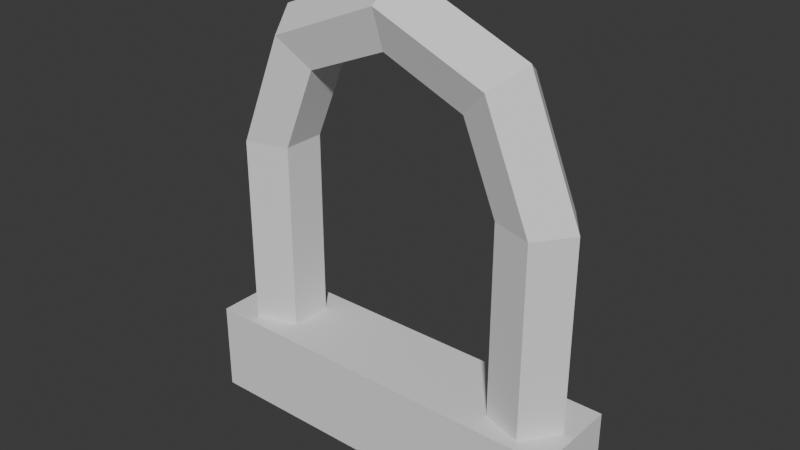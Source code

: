 # Source: Gate.blend  (saved by Blender 5.2.45; exported with 4.5.12 LTS)
import bpy
from mathutils import Matrix  # noqa: F401  (used for matrix-valued properties, if any)

bpy.ops.wm.read_factory_settings(use_empty=True)
scene = bpy.context.scene
scene.name = 'Scene'

# ---- world
world_world = bpy.data.worlds.new('World'); scene.world = world_world
world_world.use_nodes = True; world_world.node_tree.nodes.clear()
_N = world_world.node_tree.nodes; _L = world_world.node_tree.links
n0 = _N.new('ShaderNodeOutputWorld'); n0.name = 'World Output'; n0.location = (200, 100)
n1 = _N.new('ShaderNodeBackground'); n1.name = 'Background'; n1.location = (-200, 100)
n1.inputs[0].default_value = (0.05088, 0.05088, 0.05088, 1.0)
_L.new(n1.outputs[0], n0.inputs[0])
n0.is_active_output = True
world_world.color = (0.05088, 0.05088, 0.05088)
world_world.sun_shadow_jitter_overblur = 0.0

# ---- meshes
me_cube_001 = bpy.data.meshes.new('Cube.001')
me_cube_001.from_pydata([(-1.0, -1.0, -1.0), (0.9464, 0.0, 5.202), (-1.0, -1.0, 1.0), (0.8156, -0.7643, 5.202), (-1.0, 1.0, -1.0), (0.604, -0.4724, 5.202), (-1.0, 1.0, 1.0), (0.604, 0.4724, 5.202), (1.0, -1.0, -1.0), (0.8156, 0.7643, 5.202), (1.0, -1.0, 1.0), (0.6692, 0.0, 8.043), (1.0, 1.0, -1.0), (0.5767, -0.7643, 7.65), (1.0, 1.0, 1.0), (0.4271, -0.4724, 7.015), (0.4271, 0.4724, 7.015), (0.5767, 0.7643, 7.65), (7.145e-08, 0.0, 9.22), (6.158e-08, -0.7643, 8.665), (4.56e-08, -0.4724, 7.766), (4.56e-08, 0.4724, 7.766), (6.158e-08, 0.7643, 8.665), (-0.6692, 0.0, 8.043), (-0.5767, -0.7643, 7.65), (-0.4271, -0.4724, 7.015), (-0.4271, 0.4724, 7.015), (-0.5767, 0.7643, 7.65), (-0.9464, 0.0, 5.202), (-0.8156, -0.7643, 5.202), (-0.604, -0.4724, 5.202), (-0.604, 0.4724, 5.202), (-0.8156, 0.7643, 5.202), (-0.9464, -1.837e-07, 1.0), (-0.8156, -0.7643, 1.0), (-0.604, -0.4724, 1.0), (-0.604, 0.4724, 1.0), (-0.8156, 0.7643, 1.0), (0.604, -0.4724, 1.0), (0.604, 0.4724, 1.0), (0.9464, -1.837e-07, 1.0), (0.8156, -0.7643, 1.0), (0.8156, 0.7643, 1.0)], [], [(0, 2, 6, 4), (4, 6, 14, 12), (12, 14, 10, 8), (8, 10, 2, 0), (4, 12, 8, 0), (34, 2, 10, 41, 38, 39, 42, 14, 6, 37, 36, 35), (6, 2, 34, 33, 37), (41, 10, 14, 42, 40), (1, 11, 13, 3), (3, 13, 15, 5), (5, 15, 16, 7), (7, 16, 17, 9), (9, 17, 11, 1), (11, 18, 19, 13), (13, 19, 20, 15), (15, 20, 21, 16), (16, 21, 22, 17), (17, 22, 18, 11), (18, 23, 24, 19), (19, 24, 25, 20), (20, 25, 26, 21), (21, 26, 27, 22), (22, 27, 23, 18), (23, 28, 29, 24), (24, 29, 30, 25), (25, 30, 31, 26), (26, 31, 32, 27), (27, 32, 28, 23), (34, 29, 28, 33), (36, 31, 30, 35), (42, 9, 1, 40), (33, 28, 32, 37), (39, 7, 9, 42), (40, 1, 3, 41), (38, 5, 7, 39), (35, 30, 29, 34), (41, 3, 5, 38), (37, 32, 31, 36)])
_uv = me_cube_001.uv_layers.new(name='UVMap')
_uv.uv.foreach_set('vector', [0.375, 0.0, 0.625, 0.0, 0.625, 0.25, 0.375, 0.25, 0.375, 0.25, 0.625, 0.25, 0.625, 0.5, 0.375, 0.5, 0.375, 0.5, 0.625, 0.5, 0.625, 0.75, 0.375, 0.75, 0.375, 0.75, 0.625, 0.75, 0.625, 1.0, 0.375, 1.0, 0.125, 0.5, 0.375, 0.5, 0.375, 0.75, 0.125, 0.75, 0.852, 0.7205, 0.875, 0.75, 0.625, 0.75, 0.648, 0.7205, 0.6745, 0.684, 0.6745, 0.566, 0.648, 0.5295, 0.625, 0.5, 0.875, 0.5, 0.852, 0.5295, 0.8255, 0.566, 0.8255, 0.684, 0.875, 0.5, 0.875, 0.75, 0.852, 0.7205, 0.8683, 0.625, 0.852, 0.5295, 0.648, 0.7205, 0.625, 0.75, 0.625, 0.5, 0.648, 0.5295, 0.6317, 0.625, 0.5, 0.6, 0.625, 0.6, 0.625, 0.8, 0.5, 0.8, 0.5, 0.8, 0.625, 0.8, 0.625, 1.0, 0.5, 1.0, 0.5, 0.0, 0.625, 0.0, 0.625, 0.2, 0.5, 0.2, 0.5, 0.2, 0.625, 0.2, 0.625, 0.4, 0.5, 0.4, 0.5, 0.4, 0.625, 0.4, 0.625, 0.6, 0.5, 0.6, 0.625, 0.6, 0.75, 0.6, 0.75, 0.8, 0.625, 0.8, 0.625, 0.8, 0.75, 0.8, 0.75, 1.0, 0.625, 1.0, 0.625, 1.192e-08, 0.75, 0.0, 0.75, 0.2, 0.625, 0.2, 0.625, 0.2, 0.75, 0.2, 0.75, 0.4, 0.625, 0.4, 0.625, 0.4, 0.75, 0.4, 0.75, 0.6, 0.625, 0.6, 0.75, 0.6, 0.875, 0.6, 0.875, 0.8, 0.75, 0.8, 0.75, 0.8, 0.875, 0.8, 0.875, 1.0, 0.75, 1.0, 0.75, 2.384e-08, 0.875, 0.0, 0.875, 0.2, 0.75, 0.2, 0.75, 0.2, 0.875, 0.2, 0.875, 0.4, 0.75, 0.4, 0.75, 0.4, 0.875, 0.4, 0.875, 0.6, 0.75, 0.6, 0.875, 0.6, 1.0, 0.6, 1.0, 0.8, 0.875, 0.8, 0.875, 0.8, 1.0, 0.8, 1.0, 1.0, 0.875, 1.0, 0.875, 1.192e-08, 1.0, 0.0, 1.0, 0.2, 0.875, 0.2, 0.875, 0.2, 1.0, 0.2, 1.0, 0.4, 0.875, 0.4, 0.875, 0.4, 1.0, 0.4, 1.0, 0.6, 0.875, 0.6, 1.0, 0.8, 1.0, 0.8, 1.0, 0.6, 1.0, 0.6, 1.0, 0.2, 1.0, 0.2, 1.0, 0.0, 1.0, 0.0, 0.5, 0.4, 0.5, 0.4, 0.5, 0.6, 0.5, 0.6, 1.0, 0.6, 1.0, 0.6, 1.0, 0.4, 1.0, 0.4, 0.5, 0.2, 0.5, 0.2, 0.5, 0.4, 0.5, 0.4, 0.5, 0.6, 0.5, 0.6, 0.5, 0.8, 0.5, 0.8, 0.5, 0.0, 0.5, 0.0, 0.5, 0.2, 0.5, 0.2, 1.0, 1.0, 1.0, 1.0, 1.0, 0.8, 1.0, 0.8, 0.5, 0.8, 0.5, 0.8, 0.5, 1.0, 0.5, 1.0, 1.0, 0.4, 1.0, 0.4, 1.0, 0.2, 1.0, 0.2])
me_cube_001.materials.append(None)
me_cube_001.update()

# ---- objects
ob_cube = bpy.data.objects.new('Cube', me_cube_001)

# ---- transforms, parenting, visibility, modifiers, constraints
ob_cube.location = (0.0, 0.0, 0.9413)
ob_cube.scale = (1.751, 0.4125, 0.4125)

# ---- collection membership
scene.collection.objects.link(ob_cube)

# ---- scene / render settings (as saved in the file)
scene.frame_start = 1; scene.frame_end = 250; scene.frame_set(0)
scene.render.engine = 'BLENDER_EEVEE_NEXT'
scene.render.bake_bias = 0.0
scene.render.bake_samples = 0
scene.render.compositor_device = 'GPU'
scene.eevee.use_volume_custom_range = False
scene.eevee.fast_gi_thickness_near = 0.1
scene.eevee.fast_gi_thickness_far = 0.0
scene.eevee.ray_tracing_options.screen_trace_thickness = 0.1
bpy.context.view_layer.update()

# ---- added for rendering (the .blend has no active camera and no usable light): camera, sun
cam_auto = bpy.data.cameras.new('AutoCamera')
cam_auto.lens = 50.0
cam_auto.sensor_width = 36.0
cam_auto.clip_end = 1000.0
ob_auto_camera = bpy.data.objects.new('AutoCamera', cam_auto)
scene.collection.objects.link(ob_auto_camera)
ob_auto_camera.location = (5.12777, -6.15332, 6.73866)
ob_auto_camera.rotation_euler = (1.09748, -7.21219e-08, 0.694738)
scene.camera = ob_auto_camera
light_auto_sun = bpy.data.lights.new('AutoSun', 'SUN')
light_auto_sun.energy = 3.0
light_auto_sun.angle = 0.0523599
ob_auto_sun = bpy.data.objects.new('AutoSun', light_auto_sun)
scene.collection.objects.link(ob_auto_sun)
ob_auto_sun.rotation_euler = (0.872665, 0.174533, 0.523599)
bpy.context.view_layer.update()

